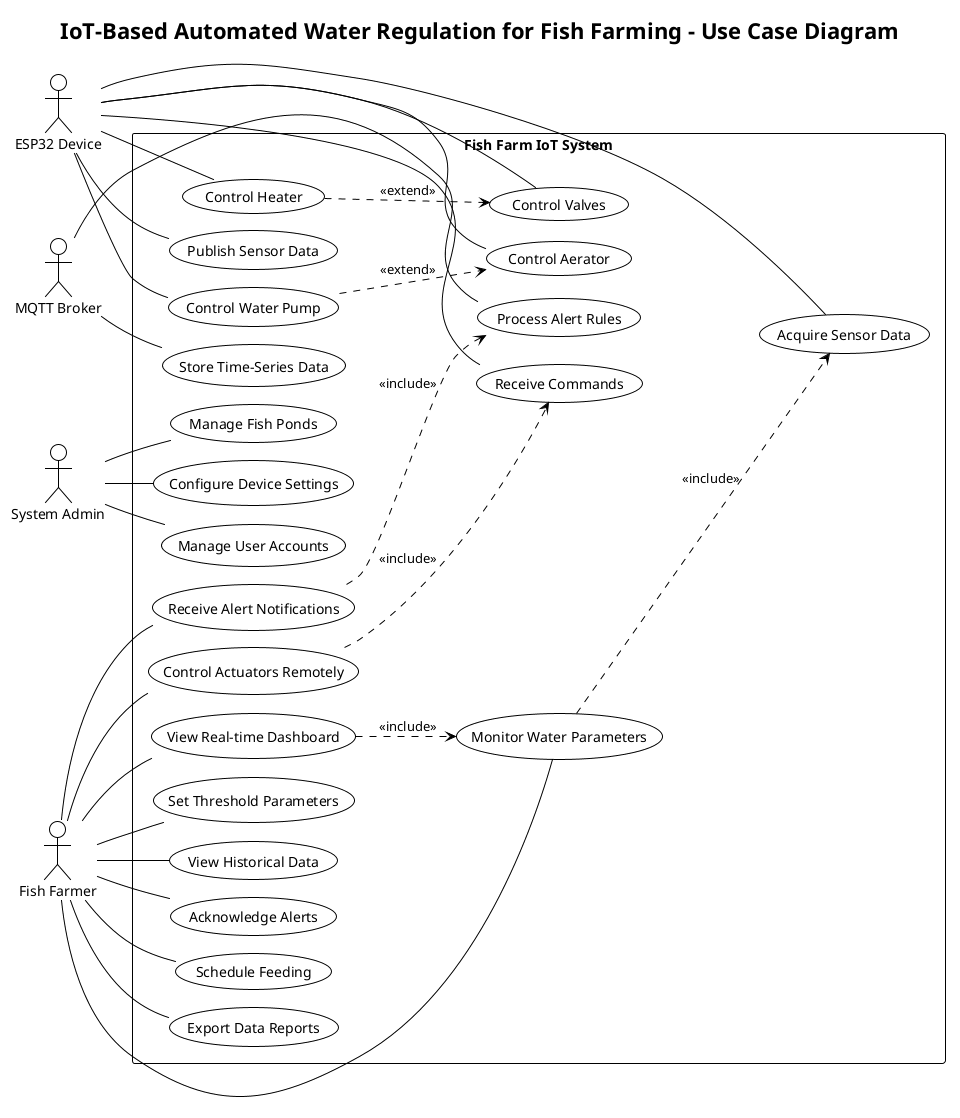

The diagram above was rendered by PlantUML. Its source (embedded in the PNG):
@startuml Use Case Diagram
!theme plain
title IoT-Based Automated Water Regulation for Fish Farming - Use Case Diagram

left to right direction
skinparam packageStyle rectangle

actor "Fish Farmer" as Farmer
actor "System Admin" as Admin
actor "ESP32 Device" as Device
actor "MQTT Broker" as MQTT

rectangle "Fish Farm IoT System" {
    usecase "Monitor Water Parameters" as UC1
    usecase "View Real-time Dashboard" as UC2
    usecase "Receive Alert Notifications" as UC3
    usecase "Control Actuators Remotely" as UC4
    usecase "Set Threshold Parameters" as UC5
    usecase "View Historical Data" as UC6
    usecase "Manage Fish Ponds" as UC7
    usecase "Configure Device Settings" as UC8
    usecase "Acknowledge Alerts" as UC9
    usecase "Schedule Feeding" as UC10
    usecase "Manage User Accounts" as UC11
    usecase "Export Data Reports" as UC12
    usecase "Acquire Sensor Data" as UC13
    usecase "Control Water Pump" as UC14
    usecase "Control Aerator" as UC15
    usecase "Control Heater" as UC16
    usecase "Control Valves" as UC17
    usecase "Publish Sensor Data" as UC18
    usecase "Receive Commands" as UC19
    usecase "Store Time-Series Data" as UC20
    usecase "Process Alert Rules" as UC21
}

Farmer -- UC1
Farmer -- UC2
Farmer -- UC3
Farmer -- UC4
Farmer -- UC5
Farmer -- UC6
Farmer -- UC9
Farmer -- UC10
Farmer -- UC12

Admin -- UC7
Admin -- UC8
Admin -- UC11

Device -- UC13
Device -- UC14
Device -- UC15
Device -- UC16
Device -- UC17
Device -- UC18
Device -- UC19

MQTT -- UC20
MQTT -- UC21

UC1 ..> UC13 : <<include>>
UC2 ..> UC1 : <<include>>
UC4 ..> UC19 : <<include>>
UC3 ..> UC21 : <<include>>
UC14 ..> UC15 : <<extend>>
UC16 ..> UC17 : <<extend>>

@enduml